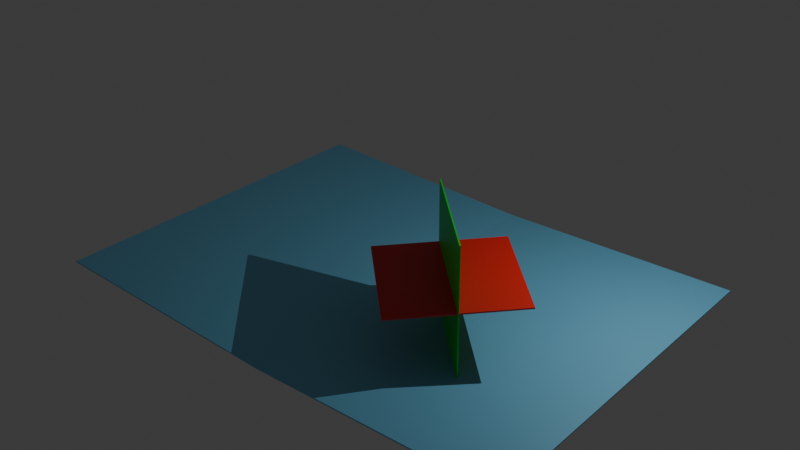 # Source: christmas-popup-backup.blend  (saved by Blender 4.5.88; exported with 4.5.12 LTS)
import bpy
from mathutils import Matrix  # noqa: F401  (used for matrix-valued properties, if any)

bpy.ops.wm.read_factory_settings(use_empty=True)
scene = bpy.context.scene
scene.name = 'Scene'

# ---- collections
col_meshes = bpy.data.collections.new('Meshes'); scene.collection.children.link(col_meshes)
col_others = bpy.data.collections.new('Others'); scene.collection.children.link(col_others)

# ---- materials (node trees are filled in below, after node groups)
mat_green = bpy.data.materials.new('green')
mat_blue = bpy.data.materials.new('blue')
mat_red = bpy.data.materials.new('red')

# ---- material node trees
mat_green.use_nodes = True; mat_green.node_tree.nodes.clear()
_N = mat_green.node_tree.nodes; _L = mat_green.node_tree.links
n0 = _N.new('ShaderNodeBsdfPrincipled'); n0.name = 'Principled BSDF'; n0.location = (-200, 100)
n0.inputs[0].default_value = (0.01469, 0.8005, 0.02338, 1.0)
n1 = _N.new('ShaderNodeOutputMaterial'); n1.name = 'Material Output'; n1.location = (200, 100)
_L.new(n0.outputs[0], n1.inputs[0])
n1.is_active_output = True
mat_blue.use_nodes = True; mat_blue.node_tree.nodes.clear()
_N = mat_blue.node_tree.nodes; _L = mat_blue.node_tree.links
n0 = _N.new('ShaderNodeBsdfPrincipled'); n0.name = 'Principled BSDF'; n0.location = (-200, 100)
n0.inputs[0].default_value = (0.1837, 0.559, 0.8007, 1.0)
n1 = _N.new('ShaderNodeOutputMaterial'); n1.name = 'Material Output'; n1.location = (200, 100)
_L.new(n0.outputs[0], n1.inputs[0])
n1.is_active_output = True
mat_red.use_nodes = True; mat_red.node_tree.nodes.clear()
_N = mat_red.node_tree.nodes; _L = mat_red.node_tree.links
n0 = _N.new('ShaderNodeBsdfPrincipled'); n0.name = 'Principled BSDF'; n0.location = (-200, 100)
n0.inputs[0].default_value = (0.8006, 0.018, 0.0157, 1.0)
n1 = _N.new('ShaderNodeOutputMaterial'); n1.name = 'Material Output'; n1.location = (200, 100)
_L.new(n0.outputs[0], n1.inputs[0])
n1.is_active_output = True

# ---- world
world_world = bpy.data.worlds.new('World'); scene.world = world_world
world_world.use_nodes = True; world_world.node_tree.nodes.clear()
_N = world_world.node_tree.nodes; _L = world_world.node_tree.links
n0 = _N.new('ShaderNodeOutputWorld'); n0.name = 'World Output'; n0.location = (300, 300)
n1 = _N.new('ShaderNodeBackground'); n1.name = 'Background'; n1.location = (10, 300)
n1.inputs[0].default_value = (0.05088, 0.05088, 0.05088, 1.0)
_L.new(n1.outputs[0], n0.inputs[0])
n0.is_active_output = True
world_world.color = (0.05088, 0.05088, 0.05088)
world_world.sun_shadow_jitter_overblur = 0.0

# ---- lights
light_point = bpy.data.lights.new('Point', 'POINT')
light_point.exposure = 0.5
light_point.energy = 200.0

# ---- meshes
me_vertical = bpy.data.meshes.new('vertical')
me_vertical.from_pydata([(-1.0, -0.01, 0.0), (-1.0, -0.01, 2.0), (-1.0, 0.01, 0.0), (-1.0, 0.01, 2.0), (1.0, -0.01, 0.0), (1.0, -0.01, 2.0), (1.0, 0.01, 0.0), (1.0, 0.01, 2.0)], [], [(0, 1, 3, 2), (2, 3, 7, 6), (6, 7, 5, 4), (4, 5, 1, 0), (2, 6, 4, 0), (7, 3, 1, 5)])
_uv = me_vertical.uv_layers.new(name='UVMap')
_uv.uv.foreach_set('vector', [0.375, 0.0, 0.625, 0.0, 0.625, 0.25, 0.375, 0.25, 0.375, 0.25, 0.625, 0.25, 0.625, 0.5, 0.375, 0.5, 0.375, 0.5, 0.625, 0.5, 0.625, 0.75, 0.375, 0.75, 0.375, 0.75, 0.625, 0.75, 0.625, 1.0, 0.375, 1.0, 0.125, 0.5, 0.375, 0.5, 0.375, 0.75, 0.125, 0.75, 0.625, 0.5, 0.875, 0.5, 0.875, 0.75, 0.625, 0.75])
me_vertical.materials.append(mat_green)
me_vertical.update()
me_back = bpy.data.meshes.new('back')
me_back.from_pydata([(0.0, -3.0, -0.01), (0.0, -3.0, 0.01), (0.0, 3.0, -0.01), (0.0, 3.0, 0.01), (4.0, -3.0, -0.01), (4.0, -3.0, 0.01), (4.0, 3.0, -0.01), (4.0, 3.0, 0.01)], [], [(0, 1, 3, 2), (2, 3, 7, 6), (6, 7, 5, 4), (4, 5, 1, 0), (2, 6, 4, 0), (7, 3, 1, 5)])
_uv = me_back.uv_layers.new(name='UVMap')
_uv.uv.foreach_set('vector', [0.375, 0.0, 0.625, 0.0, 0.625, 0.25, 0.375, 0.25, 0.375, 0.25, 0.625, 0.25, 0.625, 0.5, 0.375, 0.5, 0.375, 0.5, 0.625, 0.5, 0.625, 0.75, 0.375, 0.75, 0.375, 0.75, 0.625, 0.75, 0.625, 1.0, 0.375, 1.0, 0.125, 0.5, 0.375, 0.5, 0.375, 0.75, 0.125, 0.75, 0.625, 0.5, 0.875, 0.5, 0.875, 0.75, 0.625, 0.75])
me_back.materials.append(mat_blue)
me_back.update()
me_horizontal = bpy.data.meshes.new('horizontal')
me_horizontal.from_pydata([(-1.0, -1.0, -0.01), (-1.0, -1.0, 0.01), (-1.0, 1.0, -0.01), (-1.0, 1.0, 0.01), (1.0, -1.0, -0.01), (1.0, -1.0, 0.01), (1.0, 1.0, -0.01), (1.0, 1.0, 0.01)], [], [(0, 1, 3, 2), (2, 3, 7, 6), (6, 7, 5, 4), (4, 5, 1, 0), (2, 6, 4, 0), (7, 3, 1, 5)])
_uv = me_horizontal.uv_layers.new(name='UVMap')
_uv.uv.foreach_set('vector', [0.375, 0.0, 0.625, 0.0, 0.625, 0.25, 0.375, 0.25, 0.375, 0.25, 0.625, 0.25, 0.625, 0.5, 0.375, 0.5, 0.375, 0.5, 0.625, 0.5, 0.625, 0.75, 0.375, 0.75, 0.375, 0.75, 0.625, 0.75, 0.625, 1.0, 0.375, 1.0, 0.125, 0.5, 0.375, 0.5, 0.375, 0.75, 0.125, 0.75, 0.625, 0.5, 0.875, 0.5, 0.875, 0.75, 0.625, 0.75])
me_horizontal.materials.append(mat_red)
me_horizontal.update()
me_cover = bpy.data.meshes.new('cover')
me_cover.from_pydata([(0.0, -3.0, -0.01), (0.0, -3.0, 0.01), (0.0, 3.0, -0.01), (0.0, 3.0, 0.01), (4.0, -3.0, -0.01), (4.0, -3.0, 0.01), (4.0, 3.0, -0.01), (4.0, 3.0, 0.01)], [], [(0, 1, 3, 2), (2, 3, 7, 6), (6, 7, 5, 4), (4, 5, 1, 0), (2, 6, 4, 0), (7, 3, 1, 5)])
_uv = me_cover.uv_layers.new(name='UVMap')
_uv.uv.foreach_set('vector', [0.375, 0.0, 0.625, 0.0, 0.625, 0.25, 0.375, 0.25, 0.375, 0.25, 0.625, 0.25, 0.625, 0.5, 0.375, 0.5, 0.375, 0.5, 0.625, 0.5, 0.625, 0.75, 0.375, 0.75, 0.375, 0.75, 0.625, 0.75, 0.625, 1.0, 0.375, 1.0, 0.125, 0.5, 0.375, 0.5, 0.375, 0.75, 0.125, 0.75, 0.625, 0.5, 0.875, 0.5, 0.875, 0.75, 0.625, 0.75])
me_cover.materials.append(mat_blue)
me_cover.update()

# ---- objects
ob_vertical = bpy.data.objects.new('vertical', me_vertical)
ob_back = bpy.data.objects.new('back', me_back)
ob_horizontal = bpy.data.objects.new('horizontal', me_horizontal)
ob_cover = bpy.data.objects.new('cover', me_cover)
ob_target = bpy.data.objects.new('target', None)
ob_point = bpy.data.objects.new('Point', light_point)

# ---- transforms, parenting, visibility, modifiers, constraints
ob_vertical.parent = ob_target
ob_vertical.matrix_parent_inverse = Matrix(((1.0, -0.0, 0.0, -2.0), (-0.0, 1.0, -0.0, 0.0), (0.0, -0.0, 1.0, -0.0), (-0.0, 0.0, -0.0, 1.0)))
ob_vertical.location = (1.5, -0.75, 0.0)
ob_vertical.rotation_euler = (0.005721, 1.491e-07, -0.7854)
ob_back.parent = ob_target
ob_back.matrix_parent_inverse = Matrix(((1.0, -0.0, 0.0, -2.0), (-0.0, 1.0, -0.0, 0.0), (0.0, -0.0, 1.0, -0.0), (-0.0, 0.0, -0.0, 1.0)))
ob_back.location = (0.0, 0.0, 0.0)
ob_horizontal.parent = ob_vertical
ob_horizontal.matrix_parent_inverse = Matrix(((0.7071, -0.7071, -0.0, -1.591), (0.7071, 0.7071, -0.0, -0.5303), (-0.0, -0.0, 1.0, -0.0), (-0.0, 0.0, -0.0, 1.0)))
ob_horizontal.location = (1.5, -0.75, 1.0)
ob_horizontal.rotation_euler = (0.02855, -1.491e-07, -0.7854)
ob_horizontal.scale = (1.0, 1.0, 1.0)
ob_cover.parent = ob_target
ob_cover.matrix_parent_inverse = Matrix(((1.0, -0.0, 0.0, -2.0), (-0.0, 1.0, -0.0, 0.0), (0.0, -0.0, 1.0, -0.0), (-0.0, 0.0, -0.0, 1.0)))
ob_cover.location = (0.0, 0.0, 0.0003635)
ob_cover.rotation_euler = (-0.0, 3.199, -0.0)
ob_target.location = (1.964, 0.0, 0.0)
ob_target.empty_display_type = 'CUBE'
ob_point.location = (4.0, 1.0, 4.0)

# ---- collection membership
col_meshes.objects.link(ob_vertical)
col_meshes.objects.link(ob_back)
col_meshes.objects.link(ob_horizontal)
col_meshes.objects.link(ob_cover)
col_meshes.objects.link(ob_target)
col_others.objects.link(ob_point)

# ---- scene / render settings (as saved in the file)
scene.frame_start = 2; scene.frame_end = 250; scene.frame_set(46)
scene.render.engine = 'BLENDER_EEVEE_NEXT'
bpy.context.view_layer.update()

# ---- added for rendering (the .blend has no active camera): camera
cam_auto = bpy.data.cameras.new('AutoCamera')
cam_auto.lens = 50.0
cam_auto.sensor_width = 36.0
cam_auto.clip_end = 1000.0
ob_auto_camera = bpy.data.objects.new('AutoCamera', cam_auto)
scene.collection.objects.link(ob_auto_camera)
ob_auto_camera.location = (9.39961, -11.3196, 8.5414)
ob_auto_camera.rotation_euler = (1.09748, -7.21219e-08, 0.694738)
scene.camera = ob_auto_camera
bpy.context.view_layer.update()
